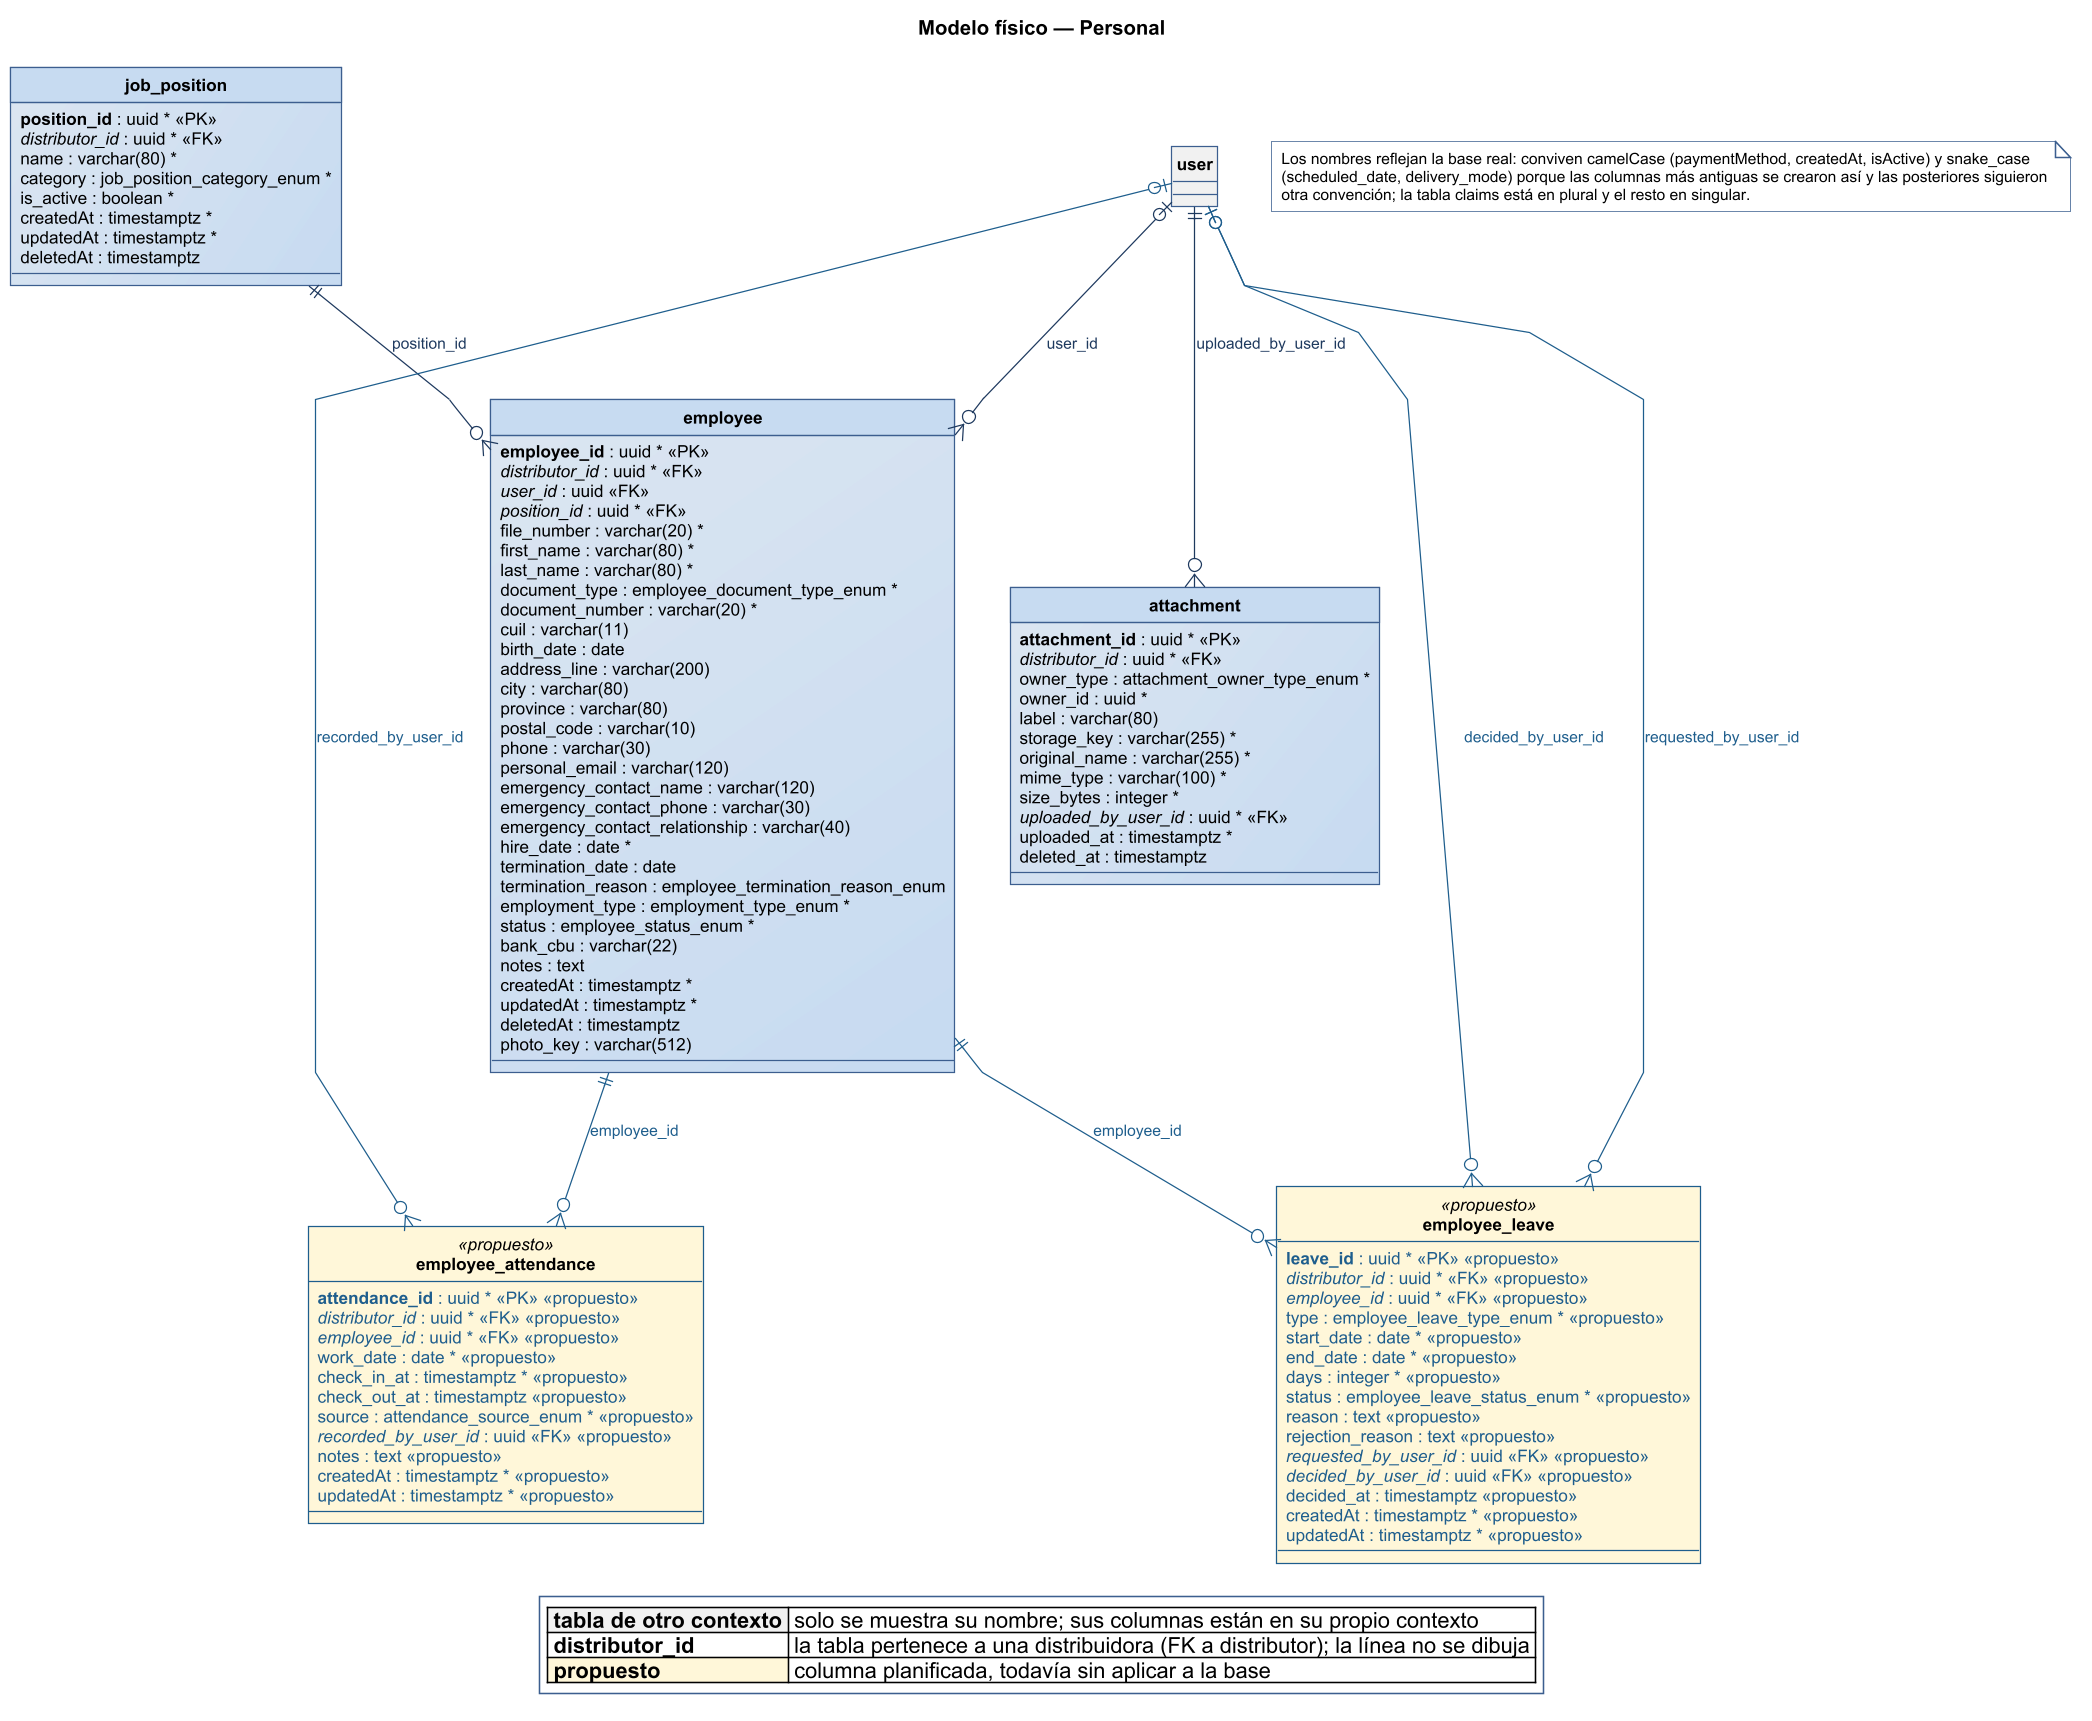

The diagram above was rendered by PlantUML. Its source (embedded in the PNG):
@startuml
title Modelo físico — Personal
!include ../../estilo-vp.iuml
skinparam entity<<ajena>> {
  BackgroundColor #F1F1F1
  BorderColor #8A97A3
  FontColor #55616C
}
skinparam class<<propuesto>> {
  BorderColor #1F5E8C
  BackgroundColor #FFF6D9
}
skinparam entity<<propuesto>> {
  BorderColor #1F5E8C
  BackgroundColor #FFF6D9
}

hide circle
skinparam linetype polyline

entity "job_position" as e_job_position {
  {field} **position_id** : uuid * <<PK>>
  {field} //distributor_id// : uuid * <<FK>>
  {field} name : varchar(80) *
  {field} category : job_position_category_enum *
  {field} is_active : boolean *
  {field} createdAt : timestamptz *
  {field} updatedAt : timestamptz *
  {field} deletedAt : timestamptz
}
entity "attachment" as e_attachment {
  {field} **attachment_id** : uuid * <<PK>>
  {field} //distributor_id// : uuid * <<FK>>
  {field} owner_type : attachment_owner_type_enum *
  {field} owner_id : uuid *
  {field} label : varchar(80)
  {field} storage_key : varchar(255) *
  {field} original_name : varchar(255) *
  {field} mime_type : varchar(100) *
  {field} size_bytes : integer *
  {field} //uploaded_by_user_id// : uuid * <<FK>>
  {field} uploaded_at : timestamptz *
  {field} deleted_at : timestamptz
}
entity "employee" as e_employee {
  {field} **employee_id** : uuid * <<PK>>
  {field} //distributor_id// : uuid * <<FK>>
  {field} //user_id// : uuid <<FK>>
  {field} //position_id// : uuid * <<FK>>
  {field} file_number : varchar(20) *
  {field} first_name : varchar(80) *
  {field} last_name : varchar(80) *
  {field} document_type : employee_document_type_enum *
  {field} document_number : varchar(20) *
  {field} cuil : varchar(11)
  {field} birth_date : date
  {field} address_line : varchar(200)
  {field} city : varchar(80)
  {field} province : varchar(80)
  {field} postal_code : varchar(10)
  {field} phone : varchar(30)
  {field} personal_email : varchar(120)
  {field} emergency_contact_name : varchar(120)
  {field} emergency_contact_phone : varchar(30)
  {field} emergency_contact_relationship : varchar(40)
  {field} hire_date : date *
  {field} termination_date : date
  {field} termination_reason : employee_termination_reason_enum
  {field} employment_type : employment_type_enum *
  {field} status : employee_status_enum *
  {field} bank_cbu : varchar(22)
  {field} notes : text
  {field} createdAt : timestamptz *
  {field} updatedAt : timestamptz *
  {field} deletedAt : timestamptz
  {field} photo_key : varchar(512)
}
entity "employee_attendance" as e_employee_attendance <<propuesto>> {
  {field} <color:#1F5E8C>**attendance_id** : uuid * <<PK>> <<propuesto>></color>
  {field} <color:#1F5E8C>//distributor_id// : uuid * <<FK>> <<propuesto>></color>
  {field} <color:#1F5E8C>//employee_id// : uuid * <<FK>> <<propuesto>></color>
  {field} <color:#1F5E8C>work_date : date * <<propuesto>></color>
  {field} <color:#1F5E8C>check_in_at : timestamptz * <<propuesto>></color>
  {field} <color:#1F5E8C>check_out_at : timestamptz <<propuesto>></color>
  {field} <color:#1F5E8C>source : attendance_source_enum * <<propuesto>></color>
  {field} <color:#1F5E8C>//recorded_by_user_id// : uuid <<FK>> <<propuesto>></color>
  {field} <color:#1F5E8C>notes : text <<propuesto>></color>
  {field} <color:#1F5E8C>createdAt : timestamptz * <<propuesto>></color>
  {field} <color:#1F5E8C>updatedAt : timestamptz * <<propuesto>></color>
}
entity "employee_leave" as e_employee_leave <<propuesto>> {
  {field} <color:#1F5E8C>**leave_id** : uuid * <<PK>> <<propuesto>></color>
  {field} <color:#1F5E8C>//distributor_id// : uuid * <<FK>> <<propuesto>></color>
  {field} <color:#1F5E8C>//employee_id// : uuid * <<FK>> <<propuesto>></color>
  {field} <color:#1F5E8C>type : employee_leave_type_enum * <<propuesto>></color>
  {field} <color:#1F5E8C>start_date : date * <<propuesto>></color>
  {field} <color:#1F5E8C>end_date : date * <<propuesto>></color>
  {field} <color:#1F5E8C>days : integer * <<propuesto>></color>
  {field} <color:#1F5E8C>status : employee_leave_status_enum * <<propuesto>></color>
  {field} <color:#1F5E8C>reason : text <<propuesto>></color>
  {field} <color:#1F5E8C>rejection_reason : text <<propuesto>></color>
  {field} <color:#1F5E8C>//requested_by_user_id// : uuid <<FK>> <<propuesto>></color>
  {field} <color:#1F5E8C>//decided_by_user_id// : uuid <<FK>> <<propuesto>></color>
  {field} <color:#1F5E8C>decided_at : timestamptz <<propuesto>></color>
  {field} <color:#1F5E8C>createdAt : timestamptz * <<propuesto>></color>
  {field} <color:#1F5E8C>updatedAt : timestamptz * <<propuesto>></color>
}
entity "user" as e_user #F1F1F1 {
}

e_user ||--o{ e_attachment : uploaded_by_user_id
e_job_position ||--o{ e_employee : position_id
e_user |o--o{ e_employee : user_id
e_employee ||--o{ e_employee_attendance #line:1F5E8C;text:1F5E8C : employee_id
e_user |o--o{ e_employee_attendance #line:1F5E8C;text:1F5E8C : recorded_by_user_id
e_employee ||--o{ e_employee_leave #line:1F5E8C;text:1F5E8C : employee_id
e_user |o--o{ e_employee_leave #line:1F5E8C;text:1F5E8C : requested_by_user_id
e_user |o--o{ e_employee_leave #line:1F5E8C;text:1F5E8C : decided_by_user_id

legend bottom
|<#F1F1F1> **tabla de otro contexto** | solo se muestra su nombre; sus columnas están en su propio contexto |
|<#FFFFFF> **distributor_id** | la tabla pertenece a una distribuidora (FK a distributor); la línea no se dibuja |
|<#FFF6D9> **propuesto** | columna planificada, todavía sin aplicar a la base |
endlegend
note as N
  Los nombres reflejan la base real: conviven camelCase (paymentMethod, createdAt, isActive) y snake_case
  (scheduled_date, delivery_mode) porque las columnas más antiguas se crearon así y las posteriores siguieron
  otra convención; la tabla claims está en plural y el resto en singular.
end note
@enduml